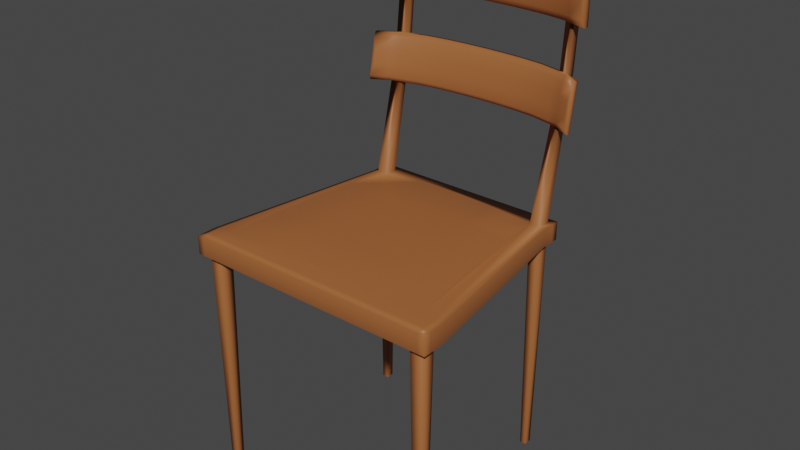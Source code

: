 # Source: Stuhl.blend  (saved by Blender 2.90.8; exported with 4.5.12 LTS)
import bpy
from mathutils import Matrix  # noqa: F401  (used for matrix-valued properties, if any)

bpy.ops.wm.read_factory_settings(use_empty=True)
scene = bpy.context.scene
scene.name = 'Scene'

# ---- materials (node trees are filled in below, after node groups)
mat_material_001 = bpy.data.materials.new('Material.001')
mat_material_001.use_transparent_shadow = False

# ---- material node trees
mat_material_001.use_nodes = True; mat_material_001.node_tree.nodes.clear()
_N = mat_material_001.node_tree.nodes; _L = mat_material_001.node_tree.links
n0 = _N.new('ShaderNodeBsdfPrincipled'); n0.name = 'Principled BSDF'; n0.location = (10, 300)
n0.distribution = 'GGX'
n0.subsurface_method = 'BURLEY'
n0.inputs[0].default_value = (0.355, 0.1194, 0.03627, 1.0)
n0.inputs[3].default_value = 1.45
n0.inputs[27].default_value = (0.0, 0.0, 0.0, 1.0)
n0.inputs[28].default_value = 1.0
n1 = _N.new('ShaderNodeOutputMaterial'); n1.name = 'Material Output'; n1.location = (300, 300)
_L.new(n0.outputs[0], n1.inputs[0])
n1.is_active_output = True

# ---- world
world_world = bpy.data.worlds.new('World'); scene.world = world_world
world_world.use_nodes = True; world_world.node_tree.nodes.clear()
_N = world_world.node_tree.nodes; _L = world_world.node_tree.links
n0 = _N.new('ShaderNodeOutputWorld'); n0.name = 'World Output'; n0.location = (300, 300)
n1 = _N.new('ShaderNodeBackground'); n1.name = 'Background'; n1.location = (10, 300)
n1.inputs[0].default_value = (0.05088, 0.05088, 0.05088, 1.0)
_L.new(n1.outputs[0], n0.inputs[0])
n0.is_active_output = True
world_world.color = (0.05088, 0.05088, 0.05088)
world_world.use_sun_shadow = False
world_world.sun_shadow_jitter_overblur = 0.0

# ---- meshes
me_cube_001 = bpy.data.meshes.new('Cube.001')
me_cube_001.from_pydata([(-1.0, -1.0, 0.97), (-1.0, -1.0, 1.0), (-0.7861, 0.765, 0.97), (-0.7861, 0.765, 1.0), (1.0, -1.0, 0.97), (1.0, -1.0, 1.0), (0.7861, 0.765, 0.97), (0.7861, 0.765, 1.0), (-0.7861, 0.7084, 0.97), (-1.0, -0.9434, 0.97), (-1.0, -0.9434, 1.0), (-0.7861, 0.7084, 1.0), (1.0, -0.9434, 0.97), (0.7861, 0.7084, 0.97), (0.7861, 0.7084, 1.0), (1.0, -0.9434, 1.0), (0.7429, 0.765, 0.97), (-0.7429, 0.765, 0.97), (-0.7429, 0.765, 1.0), (0.7429, 0.765, 1.0), (-0.9451, -1.0, 0.97), (0.9451, -1.0, 0.97), (0.9451, -1.0, 1.0), (-0.9451, -1.0, 1.0), (-0.7429, 0.7084, 1.0), (0.7429, 0.7084, 1.0), (-0.9451, -0.9434, 1.003), (0.9451, -0.9434, 1.003), (0.7429, 0.7084, 0.97), (-0.7429, 0.7084, 0.97), (0.9451, -0.9434, 0.97), (-0.9451, -0.9434, 0.97), (0.6614, 0.765, 0.97), (-0.6614, 0.765, 0.97), (-0.6614, 0.765, 1.0), (0.6614, 0.765, 1.0), (-0.8414, -1.0, 0.97), (0.8414, -1.0, 0.97), (0.8414, -1.0, 1.0), (-0.8414, -1.0, 1.0), (-0.6614, 0.7084, 1.0), (0.6614, 0.7084, 1.0), (-0.8414, -0.9434, 1.003), (0.8414, -0.9434, 1.003), (0.6614, 0.7084, 0.97), (-0.6614, 0.7084, 0.97), (0.8414, -0.9434, 0.97), (-0.8414, -0.9434, 0.97), (-0.7861, 0.6042, 0.97), (-1.0, -0.8392, 0.97), (-1.0, -0.8392, 1.0), (-0.7861, 0.6042, 1.0), (1.0, -0.8392, 0.97), (0.7861, 0.6042, 0.97), (0.7861, 0.6042, 1.0), (1.0, -0.8392, 1.0), (-0.7429, 0.6042, 0.97), (-0.9451, -0.8392, 0.97), (0.7429, 0.6042, 0.97), (0.9451, -0.8392, 0.97), (0.7429, 0.6042, 1.002), (0.9451, -0.8392, 1.003), (-0.7429, 0.6042, 1.002), (-0.9451, -0.8392, 1.003), (0.6614, 0.6042, 1.002), (0.8414, -0.8392, 1.003), (-0.6614, 0.6042, 1.002), (-0.8414, -0.8392, 1.003), (-0.6614, 0.7084, 0.97), (-0.7429, 0.7084, 0.97), (-0.8414, -0.9434, 0.97), (-0.9451, -0.9434, 0.97), (-0.9451, -0.8392, 0.97), (0.9451, -0.8392, 0.97), (0.9451, -0.9434, 0.97), (0.7429, 0.7084, 0.97), (0.6614, 0.7084, 0.97), (0.8414, -0.9434, 0.97), (-0.8414, -0.8392, 0.97), (0.8414, -0.8392, 0.97), (-0.7429, 0.6042, 0.97), (0.7429, 0.6042, 0.97), (-0.6614, 0.6042, 0.97), (0.6614, 0.6042, 0.97), (-0.6779, 0.6873, 0.6), (-0.7265, 0.6873, 0.6), (-0.8623, -0.9224, 0.6), (-0.9242, -0.9224, 0.6), (-0.9242, -0.8602, 0.6), (0.9242, -0.8602, 0.6), (0.9242, -0.9224, 0.6), (0.7265, 0.6873, 0.6), (0.6779, 0.6873, 0.6), (0.8623, -0.9224, 0.6), (-0.8623, -0.8602, 0.6), (0.8623, -0.8602, 0.6), (-0.7265, 0.6252, 0.6), (0.7265, 0.6252, 0.6), (-0.6779, 0.6252, 0.6), (0.6779, 0.6252, 0.6), (0.6614, 0.9371, 1.298), (0.7429, 0.9367, 1.298), (-0.7429, 0.9367, 1.298), (-0.6614, 0.9371, 1.298), (0.7429, 0.8683, 1.298), (-0.7429, 0.8683, 1.298), (0.6614, 0.8967, 1.298), (-0.6614, 0.8967, 1.298), (0.674, 0.9407, 1.411), (0.7429, 0.9367, 1.411), (-0.7429, 0.9367, 1.411), (-0.6489, 0.9407, 1.411), (0.7429, 0.8683, 1.411), (-0.7429, 0.8683, 1.411), (0.6614, 0.8967, 1.411), (-0.6614, 0.8967, 1.411), (0.8769, 0.8193, 1.298), (0.8769, 0.8193, 1.411), (-0.8769, 0.8193, 1.411), (-0.8769, 0.8193, 1.298), (0.4961, 0.9251, 1.411), (0.3307, 0.9388, 1.411), (0.1654, 0.9458, 1.411), (-1.49e-08, 0.948, 1.411), (-0.1654, 0.9458, 1.411), (-0.3307, 0.9388, 1.411), (-0.4961, 0.9251, 1.411), (0.4961, 0.9251, 1.298), (0.3307, 0.9388, 1.298), (0.1654, 0.9458, 1.298), (-1.49e-08, 0.948, 1.298), (-0.1654, 0.9458, 1.298), (-0.3307, 0.9388, 1.298), (-0.4961, 0.9251, 1.298), (0.6614, 0.8177, 1.333), (0.6614, 0.8532, 1.298), (0.6614, 0.8281, 1.309), (0.7429, 0.8249, 1.298), (0.7429, 0.7893, 1.333), (0.7429, 0.7997, 1.309), (-0.7429, 0.7893, 1.333), (-0.7429, 0.8249, 1.298), (-0.7429, 0.7997, 1.309), (-0.6614, 0.8532, 1.298), (-0.6614, 0.8177, 1.333), (-0.6614, 0.8281, 1.309), (0.6614, 0.8532, 1.411), (0.6614, 0.8177, 1.377), (0.6614, 0.8281, 1.401), (0.7429, 0.7893, 1.377), (0.7429, 0.8249, 1.411), (0.7429, 0.7997, 1.401), (-0.7429, 0.8249, 1.411), (-0.7429, 0.7893, 1.377), (-0.7429, 0.7997, 1.401), (-0.6614, 0.8177, 1.377), (-0.6614, 0.8532, 1.411), (-0.6614, 0.8281, 1.401), (0.8443, 0.7522, 1.333), (0.8769, 0.7759, 1.298), (0.8673, 0.7542, 1.309), (0.8443, 0.7522, 1.377), (0.8769, 0.7759, 1.411), (0.8673, 0.7542, 1.401), (-0.8443, 0.7522, 1.377), (-0.8769, 0.7759, 1.411), (-0.8673, 0.7542, 1.401), (-0.8443, 0.7522, 1.333), (-0.8769, 0.7759, 1.298), (-0.8673, 0.7542, 1.309), (0.4961, 0.8815, 1.411), (0.4961, 0.8461, 1.377), (0.4961, 0.8565, 1.401), (0.3307, 0.895, 1.411), (0.3307, 0.8597, 1.377), (0.3307, 0.8701, 1.401), (0.1654, 0.902, 1.411), (0.1654, 0.8668, 1.377), (0.1654, 0.8771, 1.401), (-1.49e-08, 0.9042, 1.411), (-1.49e-08, 0.869, 1.377), (-1.49e-08, 0.8793, 1.401), (-0.1654, 0.902, 1.411), (-0.1654, 0.8668, 1.377), (-0.1654, 0.8771, 1.401), (-0.3307, 0.895, 1.411), (-0.3307, 0.8597, 1.377), (-0.3307, 0.8701, 1.401), (-0.4961, 0.8461, 1.377), (-0.4961, 0.8815, 1.411), (-0.4961, 0.8565, 1.401), (0.4961, 0.8461, 1.333), (0.4961, 0.8815, 1.298), (0.4961, 0.8565, 1.309), (0.3307, 0.8597, 1.333), (0.3307, 0.895, 1.298), (0.3307, 0.8701, 1.309), (0.1654, 0.8668, 1.333), (0.1654, 0.902, 1.298), (0.1654, 0.8771, 1.309), (-1.49e-08, 0.869, 1.333), (-1.49e-08, 0.9042, 1.298), (-1.49e-08, 0.8793, 1.309), (-0.1654, 0.8668, 1.333), (-0.1654, 0.902, 1.298), (-0.1654, 0.8771, 1.309), (-0.3307, 0.8597, 1.333), (-0.3307, 0.895, 1.298), (-0.3307, 0.8701, 1.309), (-0.4961, 0.8815, 1.298), (-0.4961, 0.8461, 1.333), (-0.4961, 0.8565, 1.309), (-0.7429, 0.8404, 1.149), (-0.6614, 0.8399, 1.149), (-0.6614, 0.7917, 1.149), (-0.7429, 0.7667, 1.149), (-0.7429, 0.9064, 1.224), (-0.7429, 0.8327, 1.224), (-0.6614, 0.9064, 1.224), (-0.6614, 0.8648, 1.224), (0.6614, 0.8399, 1.149), (0.7429, 0.8404, 1.149), (0.6614, 0.7917, 1.149), (0.7429, 0.7667, 1.149), (0.6614, 0.9064, 1.224), (0.6614, 0.8648, 1.224), (0.7429, 0.9064, 1.224), (0.7429, 0.8327, 1.224), (-0.8693, 0.6918, 1.149), (-0.8693, 0.7578, 1.224), (0.8693, 0.7578, 1.224), (0.8693, 0.6918, 1.149), (-0.4961, 0.9062, 1.224), (-0.3307, 0.926, 1.224), (-0.1654, 0.9362, 1.224), (1.49e-08, 0.9394, 1.224), (0.1654, 0.9362, 1.224), (0.3307, 0.926, 1.224), (0.4961, 0.9062, 1.224), (-0.4961, 0.8331, 1.149), (-0.3307, 0.8528, 1.149), (-0.1654, 0.8631, 1.149), (1.49e-08, 0.8663, 1.149), (0.1654, 0.8631, 1.149), (0.3307, 0.8528, 1.149), (0.4961, 0.8331, 1.149), (-0.6614, 0.7792, 1.199), (-0.6614, 0.8396, 1.224), (-0.6614, 0.8069, 1.217), (-0.6614, 0.7664, 1.149), (-0.6614, 0.7547, 1.174), (-0.6614, 0.748, 1.156), (-0.7429, 0.7284, 1.175), (-0.7429, 0.7418, 1.149), (-0.7429, 0.7228, 1.157), (-0.7429, 0.8079, 1.224), (-0.7429, 0.7484, 1.198), (-0.7429, 0.7754, 1.216), (0.7429, 0.7484, 1.198), (0.7429, 0.8079, 1.224), (0.7429, 0.7754, 1.216), (0.7429, 0.7418, 1.149), (0.7429, 0.7284, 1.175), (0.7429, 0.7228, 1.157), (0.6614, 0.7547, 1.174), (0.6614, 0.7664, 1.149), (0.6614, 0.748, 1.156), (0.6614, 0.8396, 1.224), (0.6614, 0.7792, 1.199), (0.6614, 0.8069, 1.217), (-0.8382, 0.672, 1.175), (-0.8693, 0.6673, 1.149), (-0.8602, 0.6534, 1.157), (-0.8382, 0.6919, 1.198), (-0.8693, 0.7333, 1.224), (-0.8602, 0.706, 1.216), (0.8382, 0.6919, 1.198), (0.8693, 0.7333, 1.224), (0.8602, 0.706, 1.216), (0.8382, 0.672, 1.175), (0.8693, 0.6673, 1.149), (0.8602, 0.6534, 1.157), (0.4961, 0.796, 1.174), (0.4961, 0.8074, 1.149), (0.4961, 0.7893, 1.156), (0.3307, 0.8157, 1.174), (0.3307, 0.8269, 1.149), (0.3307, 0.809, 1.156), (0.1654, 0.8259, 1.174), (0.1654, 0.837, 1.149), (0.1654, 0.8192, 1.156), (-5.082e-09, 0.8291, 1.174), (2.215e-09, 0.8402, 1.149), (-7.014e-09, 0.8223, 1.156), (-0.1654, 0.8259, 1.174), (-0.1654, 0.837, 1.149), (-0.1654, 0.8192, 1.156), (-0.3307, 0.8157, 1.174), (-0.3307, 0.8269, 1.149), (-0.3307, 0.809, 1.156), (-0.4961, 0.8074, 1.149), (-0.4961, 0.796, 1.174), (-0.4961, 0.7893, 1.156), (-0.4961, 0.8206, 1.199), (-0.4961, 0.8806, 1.224), (-0.4961, 0.8482, 1.217), (-0.3307, 0.8405, 1.199), (-0.3307, 0.9001, 1.224), (-0.3307, 0.868, 1.217), (-0.1654, 0.8507, 1.199), (-0.1654, 0.9102, 1.224), (-0.1654, 0.8782, 1.217), (5.067e-09, 0.854, 1.199), (1.49e-08, 0.9133, 1.224), (1.202e-08, 0.8814, 1.217), (0.1654, 0.8507, 1.199), (0.1654, 0.9102, 1.224), (0.1654, 0.8782, 1.217), (0.3307, 0.8405, 1.199), (0.3307, 0.9001, 1.224), (0.3307, 0.868, 1.217), (0.4961, 0.8806, 1.224), (0.4961, 0.8206, 1.199), (0.4961, 0.8482, 1.217), (-0.6614, 0.6042, 0.9878), (-0.8414, -0.8392, 0.9878), (0.6614, 0.6042, 0.9878), (0.8414, -0.8392, 0.9878), (0.7514, -0.1175, 1.009), (-0.7514, -0.1175, 1.009), (0.0, 0.6042, 1.008), (0.0, -0.8392, 1.01), (0.0, -0.1175, 1.013), (0.7964, -0.4784, 1.007), (-0.7964, -0.4784, 1.007), (0.3307, 0.6042, 1.007), (0.4207, -0.8392, 1.008), (0.7064, 0.2434, 1.008), (-0.7064, 0.2434, 1.008), (-0.3307, 0.6042, 1.007), (-0.4207, -0.8392, 1.008), (0.0, -0.4784, 1.012), (0.0, 0.2434, 1.012), (0.3757, -0.1175, 1.012), (-0.3757, -0.1175, 1.012), (-0.3532, 0.2434, 1.011), (0.3532, 0.2434, 1.011), (0.3982, -0.4784, 1.011), (-0.3982, -0.4784, 1.011)], [], [(8, 11, 3, 2), (16, 19, 7, 6), (12, 15, 5, 4), (20, 23, 1, 0), (30, 12, 4, 21), (26, 10, 1, 23), (18, 3, 11, 24), (63, 50, 10, 26), (16, 6, 13, 28), (59, 52, 12, 30), (6, 7, 14, 13), (52, 55, 15, 12), (0, 1, 10, 9), (48, 51, 11, 8), (49, 57, 31, 9), (31, 57, 72, 71), (2, 17, 29, 8), (32, 16, 28, 44), (55, 61, 27, 15), (67, 63, 26, 42), (7, 19, 25, 14), (34, 18, 24, 40), (15, 27, 22, 5), (42, 26, 23, 39), (9, 31, 20, 0), (46, 30, 21, 37), (4, 5, 22, 21), (36, 39, 23, 20), (2, 3, 18, 17), (32, 35, 19, 16), (17, 18, 34, 33), (33, 34, 35, 32), (21, 22, 38, 37), (37, 38, 39, 36), (31, 47, 36, 20), (47, 46, 37, 36), (27, 43, 38, 22), (43, 42, 39, 38), (19, 35, 41, 25), (35, 34, 40, 41), (61, 65, 43, 27), (65, 336, 331, 340, 67, 42, 43), (17, 33, 45, 29), (33, 32, 44, 45), (30, 46, 77, 74), (57, 56, 80, 72), (47, 31, 71, 70), (45, 44, 76, 68), (56, 29, 69, 80), (58, 59, 73, 81), (41, 40, 66, 339, 330, 335, 64), (348, 334, 67, 340), (218, 216, 102, 103), (60, 64, 337, 328, 333, 65, 61), (226, 224, 100, 101), (66, 62, 63, 67, 334, 329, 338), (14, 25, 60, 54), (54, 60, 61, 55), (59, 30, 74, 73), (44, 28, 75, 76), (8, 29, 56, 48), (48, 56, 57, 49), (9, 10, 50, 49), (49, 50, 51, 48), (13, 14, 54, 53), (53, 54, 55, 52), (28, 13, 53, 58), (58, 53, 52, 59), (24, 11, 51, 62), (62, 51, 50, 63), (83, 76, 92, 99), (70, 71, 87, 86), (78, 79, 77, 70), (68, 76, 83, 82), (78, 82, 324, 325), (79, 73, 89, 95), (80, 82, 78, 72), (78, 70, 86, 94), (83, 81, 73, 79), (28, 58, 81, 75), (29, 45, 68, 69), (46, 47, 70, 77), (95, 89, 90, 93), (88, 94, 86, 87), (85, 84, 98, 96), (92, 91, 97, 99), (77, 79, 95, 93), (71, 72, 88, 87), (80, 69, 85, 96), (73, 74, 90, 89), (76, 75, 91, 92), (75, 81, 97, 91), (82, 80, 96, 98), (74, 77, 93, 90), (72, 78, 94, 88), (68, 82, 98, 84), (81, 83, 99, 97), (69, 68, 84, 85), (100, 106, 114, 108), (152, 113, 118, 165), (219, 218, 103, 107), (224, 225, 106, 100), (216, 217, 105, 102), (227, 226, 101, 104), (217, 219, 107, 105), (225, 227, 104, 106), (109, 108, 114, 112), (111, 110, 113, 115), (104, 101, 109, 112), (101, 100, 108, 109), (133, 209, 143, 107), (107, 103, 111, 115), (102, 105, 113, 110), (103, 102, 110, 111), (147, 171, 191, 134), (140, 153, 164, 167), (126, 133, 107, 115), (106, 135, 192, 127), (113, 105, 119, 118), (114, 120, 170, 146), (126, 115, 156, 189), (105, 141, 168, 119), (116, 117, 162, 159), (112, 114, 146, 150), (118, 119, 168, 165), (171, 174, 194, 191), (140, 144, 155, 153), (137, 104, 116, 159), (105, 107, 143, 141), (188, 155, 144, 210), (115, 113, 152, 156), (104, 112, 117, 116), (134, 138, 149, 147), (128, 195, 198, 129), (129, 198, 201, 130), (130, 201, 204, 131), (131, 204, 207, 132), (132, 207, 209, 133), (112, 150, 162, 117), (174, 177, 197, 194), (177, 180, 200, 197), (180, 183, 203, 200), (183, 186, 206, 203), (186, 188, 210, 206), (127, 192, 195, 128), (114, 106, 127, 120), (120, 127, 128, 121), (121, 128, 129, 122), (122, 129, 130, 123), (123, 130, 131, 124), (124, 131, 132, 125), (125, 132, 133, 126), (149, 138, 158, 161), (120, 121, 173, 170), (121, 122, 176, 173), (122, 123, 179, 176), (123, 124, 182, 179), (124, 125, 185, 182), (125, 126, 189, 185), (135, 137, 139, 136), (136, 139, 138, 134), (141, 143, 145, 142), (142, 145, 144, 140), (147, 149, 151, 148), (148, 151, 150, 146), (153, 155, 157, 154), (154, 157, 156, 152), (189, 156, 157, 190), (190, 157, 155, 188), (210, 144, 145, 211), (211, 145, 143, 209), (159, 162, 163, 160), (160, 163, 161, 158), (165, 168, 169, 166), (166, 169, 167, 164), (164, 153, 154, 166), (166, 154, 152, 165), (140, 167, 169, 142), (142, 169, 168, 141), (137, 159, 160, 139), (139, 160, 158, 138), (162, 150, 151, 163), (163, 151, 149, 161), (146, 170, 172, 148), (148, 172, 171, 147), (170, 173, 175, 172), (172, 175, 174, 171), (173, 176, 178, 175), (175, 178, 177, 174), (176, 179, 181, 178), (178, 181, 180, 177), (179, 182, 184, 181), (181, 184, 183, 180), (182, 185, 187, 184), (184, 187, 186, 183), (185, 189, 190, 187), (187, 190, 188, 186), (134, 191, 193, 136), (136, 193, 192, 135), (191, 194, 196, 193), (193, 196, 195, 192), (194, 197, 199, 196), (196, 199, 198, 195), (197, 200, 202, 199), (199, 202, 201, 198), (200, 203, 205, 202), (202, 205, 204, 201), (203, 206, 208, 205), (205, 208, 207, 204), (206, 210, 211, 208), (208, 211, 209, 207), (106, 104, 137, 135), (62, 66, 214, 215), (24, 62, 215, 212), (66, 40, 213, 214), (40, 24, 212, 213), (217, 215, 228, 229), (212, 215, 217, 216), (214, 213, 218, 219), (213, 212, 216, 218), (64, 60, 223, 222), (60, 25, 221, 223), (41, 64, 222, 220), (25, 41, 220, 221), (261, 223, 231, 280), (223, 221, 226, 227), (220, 222, 225, 224), (221, 220, 224, 226), (219, 217, 255, 247), (227, 225, 267, 259), (252, 256, 273, 270), (232, 219, 247, 304), (255, 217, 229, 274), (227, 259, 277, 230), (300, 249, 214, 239), (238, 225, 222, 245), (265, 283, 245, 222), (215, 214, 249, 253), (231, 230, 277, 280), (283, 286, 244, 245), (322, 282, 264, 268), (264, 262, 258, 268), (215, 253, 271, 228), (258, 262, 279, 276), (223, 227, 230, 231), (222, 223, 261, 265), (229, 228, 271, 274), (238, 237, 319, 321), (237, 236, 316, 319), (236, 235, 313, 316), (235, 234, 310, 313), (234, 233, 307, 310), (252, 250, 246, 256), (233, 232, 304, 307), (298, 300, 239, 240), (295, 298, 240, 241), (292, 295, 241, 242), (289, 292, 242, 243), (286, 289, 243, 244), (219, 232, 239, 214), (232, 233, 240, 239), (233, 234, 241, 240), (234, 235, 242, 241), (235, 236, 243, 242), (236, 237, 244, 243), (237, 238, 245, 244), (225, 238, 321, 267), (318, 285, 282, 322), (315, 288, 285, 318), (312, 291, 288, 315), (309, 294, 291, 312), (306, 297, 294, 309), (303, 301, 297, 306), (250, 252, 254, 251), (251, 254, 253, 249), (247, 255, 257, 248), (248, 257, 256, 246), (262, 264, 266, 263), (263, 266, 265, 261), (259, 267, 269, 260), (260, 269, 268, 258), (301, 250, 251, 302), (302, 251, 249, 300), (322, 268, 269, 323), (323, 269, 267, 321), (270, 273, 275, 272), (272, 275, 274, 271), (276, 279, 281, 278), (278, 281, 280, 277), (252, 270, 272, 254), (254, 272, 271, 253), (279, 262, 263, 281), (281, 263, 261, 280), (277, 259, 260, 278), (278, 260, 258, 276), (255, 274, 275, 257), (257, 275, 273, 256), (264, 282, 284, 266), (266, 284, 283, 265), (282, 285, 287, 284), (284, 287, 286, 283), (285, 288, 290, 287), (287, 290, 289, 286), (288, 291, 293, 290), (290, 293, 292, 289), (291, 294, 296, 293), (293, 296, 295, 292), (294, 297, 299, 296), (296, 299, 298, 295), (297, 301, 302, 299), (299, 302, 300, 298), (246, 303, 305, 248), (248, 305, 304, 247), (303, 306, 308, 305), (305, 308, 307, 304), (306, 309, 311, 308), (308, 311, 310, 307), (309, 312, 314, 311), (311, 314, 313, 310), (312, 315, 317, 314), (314, 317, 316, 313), (315, 318, 320, 317), (317, 320, 319, 316), (318, 322, 323, 320), (320, 323, 321, 319), (246, 250, 301, 303), (324, 326, 327, 325), (82, 83, 326, 324), (79, 78, 325, 327), (83, 79, 327, 326), (347, 341, 331, 336), (346, 342, 332, 343), (345, 338, 329, 344), (342, 345, 344, 332), (330, 339, 345, 342), (339, 66, 338, 345), (337, 346, 343, 328), (64, 335, 346, 337), (335, 330, 342, 346), (333, 347, 336, 65), (328, 343, 347, 333), (343, 332, 341, 347), (341, 348, 340, 331), (332, 344, 348, 341), (344, 329, 334, 348)])
me_cube_001.polygons.foreach_set('use_smooth', [True] * 345)
_uv = me_cube_001.uv_layers.new(name='UVMap')
_uv.uv.foreach_set('vector', [0.3755, 0.02376, 0.3755, 0.02686, 0.3721, 0.02686, 0.3721, 0.02376, 0.3703, 0.205, 0.3721, 0.205, 0.3721, 0.21, 0.3703, 0.21, 0.4726, 0.2131, 0.4726, 0.21, 0.476, 0.21, 0.476, 0.2131, 0.4778, 0.03194, 0.476, 0.03194, 0.476, 0.02686, 0.4778, 0.02686, 0.4726, 0.2182, 0.4726, 0.2131, 0.476, 0.2131, 0.476, 0.2182, 0.4726, 0.03194, 0.4726, 0.02686, 0.476, 0.02686, 0.476, 0.03194, 0.3721, 0.03194, 0.3721, 0.02686, 0.3755, 0.02686, 0.3755, 0.03194, 0.467, 0.03194, 0.467, 0.02686, 0.4726, 0.02686, 0.4726, 0.03194, 0.3703, 0.205, 0.3703, 0.21, 0.3669, 0.21, 0.3669, 0.205, 0.4812, 0.2148, 0.4812, 0.2148, 0.4812, 0.205, 0.4812, 0.205, 0.3721, 0.2131, 0.3721, 0.21, 0.3755, 0.21, 0.3755, 0.2131, 0.467, 0.2131, 0.467, 0.21, 0.4726, 0.21, 0.4726, 0.2131, 0.476, 0.02376, 0.476, 0.02686, 0.4726, 0.02686, 0.4726, 0.02376, 0.3801, 0.02376, 0.3801, 0.02686, 0.3755, 0.02686, 0.3755, 0.02376, 0.467, 0.02376, 0.467, 0.01868, 0.4726, 0.01868, 0.4726, 0.02376, 0.4812, 0.03194, 0.4812, 0.02213, 0.4812, 0.02213, 0.4812, 0.03194, 0.3703, 0.02686, 0.3703, 0.03194, 0.3669, 0.03194, 0.3669, 0.02686, 0.4812, 0.3822, 0.4812, 0.3735, 0.4812, 0.3735, 0.4812, 0.3822, 0.467, 0.21, 0.467, 0.205, 0.4726, 0.205, 0.4726, 0.21, 0.467, 0.04075, 0.467, 0.03194, 0.4726, 0.03194, 0.4726, 0.04075, 0.3721, 0.21, 0.3721, 0.205, 0.3755, 0.205, 0.3755, 0.21, 0.4812, -0.1454, 0.4812, -0.1366, 0.4812, -0.1366, 0.4812, -0.1454, 0.4726, 0.21, 0.4726, 0.205, 0.476, 0.205, 0.476, 0.21, 0.4726, 0.04075, 0.4726, 0.03194, 0.476, 0.03194, 0.476, 0.04075, 0.4726, 0.02376, 0.4726, 0.01868, 0.476, 0.01868, 0.476, 0.02376, 0.4812, 0.1962, 0.4812, 0.205, 0.4778, 0.205, 0.4778, 0.1962, 0.4778, 0.21, 0.476, 0.21, 0.476, 0.205, 0.4778, 0.205, 0.4778, 0.04075, 0.476, 0.04075, 0.476, 0.03194, 0.4778, 0.03194, 0.3703, 0.02686, 0.3721, 0.02686, 0.3721, 0.03194, 0.3703, 0.03194, 0.4812, 0.3822, 0.4812, 0.3822, 0.4812, 0.3735, 0.4812, 0.3735, 0.4812, -0.1366, 0.4812, -0.1366, 0.4812, -0.1454, 0.4812, -0.1454, 0.4812, -0.1454, 0.4812, -0.1454, 0.4812, -0.3009, 0.4812, -0.3009, 0.4778, 0.205, 0.476, 0.205, 0.476, 0.1962, 0.4778, 0.1962, 0.4778, 0.1962, 0.476, 0.1962, 0.476, 0.04075, 0.4778, 0.04075, 0.4812, 0.03194, 0.4812, 0.04075, 0.4778, 0.04075, 0.4778, 0.03194, 0.4812, 0.04075, 0.4812, 0.1962, 0.4778, 0.1962, 0.4778, 0.04075, 0.4726, 0.205, 0.4726, 0.1962, 0.476, 0.1962, 0.476, 0.205, 0.4726, 0.1962, 0.4726, 0.04075, 0.476, 0.04075, 0.476, 0.1962, 0.4812, 0.3735, 0.4812, 0.3822, 0.4812, 0.3822, 0.4812, 0.3735, 0.4812, -0.3009, 0.4812, -0.1454, 0.4812, -0.1454, 0.4812, -0.3009, 0.467, 0.205, 0.467, 0.1962, 0.4726, 0.1962, 0.4726, 0.205, 0.467, 0.1962, 0.4488, 0.3899, 0.4488, 0.2949, 0.4488, 0.2, 0.467, 0.04075, 0.4726, 0.04075, 0.4726, 0.1962, 0.4812, -0.1366, 0.4812, -0.1454, 0.4812, -0.1454, 0.4812, -0.1366, 0.4812, -0.1454, 0.4812, -0.3009, 0.4812, -0.3009, 0.4812, -0.1454, 0.4812, 0.205, 0.4812, 0.1962, 0.4812, 0.1962, 0.4812, 0.205, 0.4812, 0.02213, 0.4812, -0.1286, 0.4812, -0.1286, 0.4812, 0.02213, 0.4812, 0.04075, 0.4812, 0.03194, 0.4812, 0.03194, 0.4812, 0.04075, 0.4812, -0.1454, 0.4812, -0.3009, 0.4812, -0.3009, 0.4812, -0.1454, 0.4812, -0.1286, 0.4812, -0.1366, 0.4812, -0.1366, 0.4812, -0.1286, 0.4812, 0.3655, 0.4812, 0.2148, 0.4812, 0.2148, 0.4812, 0.3655, 0.4812, 0.3822, 0.4812, -0.1454, 0.05229, 0.105, 0.05229, 0.2, 0.05229, 0.2949, 0.05229, 0.3899, 0.05229, 0.4849, 0.3497, 0.2, 0.3497, 0.105, 0.4488, 0.105, 0.4488, 0.2, 0.6058, 0.9649, 0.6034, 0.9473, 0.6203, 0.9454, 0.6234, 0.9628, 0.3801, 0.205, 0.05229, 0.4849, 0.1514, 0.4849, 0.2505, 0.4849, 0.3497, 0.4849, 0.467, 0.1962, 0.467, 0.205, 0.06518, 0.6362, 0.06536, 0.6549, 0.04725, 0.6549, 0.0472, 0.6367, 0.05229, 0.105, 0.3801, 0.03194, 0.467, 0.03194, 0.467, 0.04075, 0.3497, 0.105, 0.2505, 0.105, 0.1514, 0.105, 0.3755, 0.21, 0.3755, 0.205, 0.3801, 0.205, 0.3801, 0.21, 0.3801, 0.21, 0.3801, 0.205, 0.467, 0.205, 0.467, 0.21, 0.4812, 0.2148, 0.4812, 0.205, 0.4812, 0.205, 0.4812, 0.2148, 0.4812, 0.3822, 0.4812, 0.3735, 0.4812, 0.3735, 0.4812, 0.3822, 0.3755, 0.02376, 0.3755, 0.01868, 0.3801, 0.01868, 0.3801, 0.02376, 0.3801, 0.02376, 0.3801, 0.01868, 0.467, 0.01868, 0.467, 0.02376, 0.4726, 0.02376, 0.4726, 0.02686, 0.467, 0.02686, 0.467, 0.02376, 0.467, 0.02376, 0.467, 0.02686, 0.3801, 0.02686, 0.3801, 0.02376, 0.3755, 0.2131, 0.3755, 0.21, 0.3801, 0.21, 0.3801, 0.2131, 0.3801, 0.2131, 0.3801, 0.21, 0.467, 0.21, 0.467, 0.2131, 0.4812, 0.3735, 0.4812, 0.3735, 0.4812, 0.3655, 0.4812, 0.3655, 0.4812, 0.3655, 0.4812, 0.3655, 0.4812, 0.2148, 0.4812, 0.2148, 0.3755, 0.03194, 0.3755, 0.02686, 0.3801, 0.02686, 0.3801, 0.03194, 0.3801, 0.03194, 0.3801, 0.02686, 0.467, 0.02686, 0.467, 0.03194, 0.3995, 0.6875, 0.394, 0.6605, 0.491, 0.6463, 0.4943, 0.6624, 0.2803, 0.6721, 0.2772, 0.6449, 0.3751, 0.6394, 0.3769, 0.6556, 0.9307, 0.2344, 0.9307, 0.0402, 0.9456, 0.0402, 0.9456, 0.2344, 0.9428, 0.4227, 0.9428, 0.6169, 0.9307, 0.6169, 0.9307, 0.4227, 0.9307, 0.2344, 0.9307, 0.4227, 0.9279, 0.4227, 0.9279, 0.2344, 0.2676, 0.5902, 0.2737, 0.6169, 0.177, 0.6334, 0.1734, 0.6175, 0.9441, 0.4227, 0.9307, 0.4227, 0.9307, 0.2344, 0.9441, 0.2344, 0.2865, 0.6989, 0.2803, 0.6721, 0.3769, 0.6556, 0.3806, 0.6716, 0.9307, 0.6169, 0.944, 0.6169, 0.944, 0.8052, 0.9307, 0.8052, 0.4812, 0.3735, 0.4812, 0.3655, 0.4812, 0.3655, 0.4812, 0.3735, 0.4812, -0.1366, 0.4812, -0.1454, 0.4812, -0.1454, 0.4812, -0.1366, 0.4812, 0.1962, 0.4812, 0.04075, 0.4812, 0.04075, 0.4812, 0.1962, 0.1625, 0.6661, 0.1625, 0.6497, 0.1789, 0.6497, 0.1789, 0.6661, 0.3751, 0.623, 0.3914, 0.623, 0.3914, 0.6394, 0.3751, 0.6394, 0.01304, 0.7219, 0.0002067, 0.7219, 0.0002067, 0.7055, 0.01304, 0.7055, 0.5025, 0.6336, 0.4897, 0.6336, 0.4897, 0.6172, 0.5025, 0.6172, 0.2768, 0.6716, 0.2737, 0.6989, 0.177, 0.6824, 0.1789, 0.6661, 0.2772, 0.6449, 0.2772, 0.6174, 0.3751, 0.623, 0.3751, 0.6394, 0.1109, 0.6999, 0.1109, 0.7274, 0.01304, 0.7219, 0.01304, 0.7055, 0.2737, 0.6169, 0.2768, 0.6442, 0.1789, 0.6497, 0.177, 0.6334, 0.394, 0.6605, 0.3918, 0.6391, 0.4897, 0.6336, 0.491, 0.6463, 0.3918, 0.6391, 0.3918, 0.6116, 0.4897, 0.6172, 0.4897, 0.6336, 0.1087, 0.6785, 0.1109, 0.6999, 0.01304, 0.7055, 0.01175, 0.6927, 0.2768, 0.6442, 0.2768, 0.6716, 0.1789, 0.6661, 0.1789, 0.6497, 0.2772, 0.6174, 0.2803, 0.5902, 0.3769, 0.6067, 0.3751, 0.623, 0.1087, 0.7489, 0.1032, 0.7758, 0.008457, 0.7507, 0.01175, 0.7347, 0.3918, 0.6116, 0.394, 0.5902, 0.491, 0.6044, 0.4897, 0.6172, 0.1109, 0.7274, 0.1087, 0.7489, 0.01175, 0.7347, 0.01304, 0.7219, 0.04725, 0.6549, 0.04968, 0.6647, 0.01924, 0.6666, 0.01864, 0.6536, 0.6759, 0.5426, 0.6652, 0.546, 0.6658, 0.5092, 0.6763, 0.5055, 0.6018, 0.9737, 0.6058, 0.9649, 0.6234, 0.9628, 0.6217, 0.9723, 0.06536, 0.6549, 0.0708, 0.6634, 0.04968, 0.6647, 0.04725, 0.6549, 0.6034, 0.9473, 0.5921, 0.9339, 0.6137, 0.9302, 0.6203, 0.9454, 0.07496, 0.6206, 0.06518, 0.6362, 0.0472, 0.6367, 0.05199, 0.62, 0.5921, 0.9339, 0.5918, 0.9106, 0.6131, 0.9072, 0.6137, 0.9302, 0.07168, 0.5965, 0.07496, 0.6206, 0.05199, 0.62, 0.04913, 0.5962, 0.01913, 0.6344, 0.01864, 0.6536, 0.006173, 0.6561, 0.0002067, 0.6329, 0.6504, 0.9625, 0.6462, 0.9387, 0.6633, 0.935, 0.6607, 0.957, 0.05199, 0.62, 0.0472, 0.6367, 0.01913, 0.6344, 0.02137, 0.6154, 0.0472, 0.6367, 0.04725, 0.6549, 0.01864, 0.6536, 0.01913, 0.6344, 0.7273, 0.612, 0.7159, 0.6106, 0.716, 0.5655, 0.7272, 0.5681, 0.6217, 0.9723, 0.6234, 0.9628, 0.6504, 0.9625, 0.6496, 0.9742, 0.6203, 0.9454, 0.6137, 0.9302, 0.6413, 0.9221, 0.6462, 0.9387, 0.6234, 0.9628, 0.6203, 0.9454, 0.6462, 0.9387, 0.6504, 0.9625, 0.6899, 0.9212, 0.69, 0.8752, 0.7018, 0.8752, 0.7019, 0.9213, 0.7012, 0.5397, 0.6897, 0.5397, 0.6898, 0.5114, 0.7009, 0.5114, 0.757, 0.6121, 0.7273, 0.612, 0.7272, 0.5681, 0.757, 0.5681, 0.7276, 0.9164, 0.7164, 0.919, 0.7161, 0.874, 0.7275, 0.8725, 0.7548, 0.5452, 0.7257, 0.5459, 0.7249, 0.5091, 0.754, 0.5084, 0.6643, 0.9163, 0.6643, 0.8725, 0.6757, 0.874, 0.6754, 0.919, 0.6639, 0.6122, 0.6637, 0.5682, 0.6749, 0.5655, 0.6753, 0.6107, 0.7257, 0.5459, 0.715, 0.5425, 0.7143, 0.5054, 0.7249, 0.5091, 0.7254, 0.9751, 0.7544, 0.9757, 0.7542, 0.9868, 0.7252, 0.9863, 0.6657, 0.9384, 0.6643, 0.9163, 0.6754, 0.919, 0.6764, 0.9418, 0.754, 0.5084, 0.7249, 0.5091, 0.7246, 0.4979, 0.7538, 0.4972, 0.69, 0.8752, 0.6901, 0.8305, 0.7017, 0.8305, 0.7018, 0.8752, 0.7012, 0.5397, 0.7015, 0.5632, 0.6894, 0.5632, 0.6897, 0.5397, 0.7154, 0.9418, 0.7261, 0.9384, 0.7254, 0.9751, 0.7149, 0.9788, 0.7257, 0.5459, 0.7272, 0.5681, 0.716, 0.5655, 0.715, 0.5425, 0.6897, 0.6094, 0.6894, 0.5632, 0.7015, 0.5632, 0.7015, 0.6094, 0.6637, 0.5682, 0.6652, 0.546, 0.6759, 0.5426, 0.6749, 0.5655, 0.7261, 0.9384, 0.7551, 0.939, 0.7544, 0.9757, 0.7254, 0.9751, 0.7019, 0.9213, 0.7017, 0.9447, 0.6902, 0.9447, 0.6899, 0.9212, 0.7274, 0.8292, 0.7159, 0.8299, 0.7158, 0.7861, 0.7274, 0.7858, 0.7274, 0.7858, 0.7158, 0.7861, 0.7158, 0.7424, 0.7274, 0.7424, 0.7274, 0.7424, 0.7158, 0.7424, 0.7157, 0.6986, 0.7273, 0.6989, 0.7273, 0.6989, 0.7157, 0.6986, 0.7157, 0.6548, 0.7273, 0.6555, 0.7273, 0.6555, 0.7157, 0.6548, 0.7159, 0.6106, 0.7273, 0.612, 0.6657, 0.9384, 0.6764, 0.9418, 0.677, 0.9788, 0.6665, 0.9751, 0.6901, 0.8305, 0.6901, 0.7864, 0.7016, 0.7864, 0.7017, 0.8305, 0.6901, 0.7864, 0.6901, 0.7424, 0.7016, 0.7424, 0.7016, 0.7864, 0.6901, 0.7424, 0.69, 0.6984, 0.7015, 0.6984, 0.7016, 0.7424, 0.69, 0.6984, 0.6899, 0.6542, 0.7015, 0.6542, 0.7015, 0.6984, 0.6899, 0.6542, 0.6897, 0.6094, 0.7015, 0.6094, 0.7015, 0.6542, 0.7275, 0.8725, 0.7161, 0.874, 0.7159, 0.8299, 0.7274, 0.8292, 0.757, 0.9164, 0.7276, 0.9164, 0.7275, 0.8725, 0.757, 0.8726, 0.757, 0.8726, 0.7275, 0.8725, 0.7274, 0.8292, 0.757, 0.8292, 0.757, 0.8292, 0.7274, 0.8292, 0.7274, 0.7858, 0.757, 0.7858, 0.757, 0.7858, 0.7274, 0.7858, 0.7274, 0.7424, 0.757, 0.7424, 0.757, 0.7424, 0.7274, 0.7424, 0.7273, 0.6989, 0.7569, 0.6989, 0.7569, 0.6989, 0.7273, 0.6989, 0.7273, 0.6555, 0.7569, 0.6556, 0.7569, 0.6556, 0.7273, 0.6555, 0.7273, 0.612, 0.757, 0.6121, 0.6902, 0.9447, 0.7017, 0.9447, 0.7015, 0.9728, 0.6904, 0.9728, 0.6643, 0.8725, 0.6644, 0.8292, 0.6759, 0.8299, 0.6757, 0.874, 0.6644, 0.8292, 0.6644, 0.7859, 0.6759, 0.7862, 0.6759, 0.8299, 0.6644, 0.7859, 0.6643, 0.7424, 0.6759, 0.7424, 0.6759, 0.7862, 0.6643, 0.7424, 0.6643, 0.699, 0.6758, 0.6987, 0.6759, 0.7424, 0.6643, 0.699, 0.6642, 0.6556, 0.6757, 0.6548, 0.6758, 0.6987, 0.6642, 0.6556, 0.6639, 0.6122, 0.6753, 0.6107, 0.6757, 0.6548, 0.7164, 0.919, 0.7154, 0.9418, 0.7086, 0.9438, 0.7092, 0.9206, 0.7092, 0.9206, 0.7086, 0.9438, 0.7017, 0.9447, 0.7019, 0.9213, 0.715, 0.5425, 0.716, 0.5655, 0.7088, 0.5639, 0.7082, 0.5405, 0.7082, 0.5405, 0.7088, 0.5639, 0.7015, 0.5632, 0.7012, 0.5397, 0.6899, 0.9212, 0.6902, 0.9447, 0.6832, 0.9439, 0.6826, 0.9206, 0.6826, 0.9206, 0.6832, 0.9439, 0.6764, 0.9418, 0.6754, 0.919, 0.6897, 0.5397, 0.6894, 0.5632, 0.6821, 0.5639, 0.6827, 0.5406, 0.6827, 0.5406, 0.6821, 0.5639, 0.6749, 0.5655, 0.6759, 0.5426, 0.6753, 0.6107, 0.6749, 0.5655, 0.6821, 0.5639, 0.6825, 0.6098, 0.6825, 0.6098, 0.6821, 0.5639, 0.6894, 0.5632, 0.6897, 0.6094, 0.7015, 0.6094, 0.7015, 0.5632, 0.7088, 0.5639, 0.7087, 0.6097, 0.7087, 0.6097, 0.7088, 0.5639, 0.716, 0.5655, 0.7159, 0.6106, 0.7252, 0.9863, 0.7542, 0.9868, 0.7515, 0.9929, 0.7277, 0.9924, 0.7277, 0.9924, 0.7515, 0.9929, 0.7451, 0.9987, 0.7339, 0.9985, 0.7538, 0.4972, 0.7246, 0.4979, 0.7271, 0.4917, 0.751, 0.4912, 0.751, 0.4912, 0.7271, 0.4917, 0.7333, 0.4856, 0.7445, 0.4853, 0.6898, 0.5114, 0.6897, 0.5397, 0.6827, 0.5406, 0.683, 0.506, 0.683, 0.506, 0.6827, 0.5406, 0.6759, 0.5426, 0.6763, 0.5055, 0.7012, 0.5397, 0.7009, 0.5114, 0.7077, 0.5059, 0.7082, 0.5405, 0.7082, 0.5405, 0.7077, 0.5059, 0.7143, 0.5054, 0.715, 0.5425, 0.7154, 0.9418, 0.7149, 0.9788, 0.7082, 0.9783, 0.7086, 0.9438, 0.7086, 0.9438, 0.7082, 0.9783, 0.7015, 0.9728, 0.7017, 0.9447, 0.677, 0.9788, 0.6764, 0.9418, 0.6832, 0.9439, 0.6836, 0.9783, 0.6836, 0.9783, 0.6832, 0.9439, 0.6902, 0.9447, 0.6904, 0.9728, 0.6754, 0.919, 0.6757, 0.874, 0.6829, 0.8748, 0.6826, 0.9206, 0.6826, 0.9206, 0.6829, 0.8748, 0.69, 0.8752, 0.6899, 0.9212, 0.6757, 0.874, 0.6759, 0.8299, 0.683, 0.8304, 0.6829, 0.8748, 0.6829, 0.8748, 0.683, 0.8304, 0.6901, 0.8305, 0.69, 0.8752, 0.6759, 0.8299, 0.6759, 0.7862, 0.6831, 0.7864, 0.683, 0.8304, 0.683, 0.8304, 0.6831, 0.7864, 0.6901, 0.7864, 0.6901, 0.8305, 0.6759, 0.7862, 0.6759, 0.7424, 0.683, 0.7424, 0.6831, 0.7864, 0.6831, 0.7864, 0.683, 0.7424, 0.6901, 0.7424, 0.6901, 0.7864, 0.6759, 0.7424, 0.6758, 0.6987, 0.6829, 0.6985, 0.683, 0.7424, 0.683, 0.7424, 0.6829, 0.6985, 0.69, 0.6984, 0.6901, 0.7424, 0.6758, 0.6987, 0.6757, 0.6548, 0.6828, 0.6544, 0.6829, 0.6985, 0.6829, 0.6985, 0.6828, 0.6544, 0.6899, 0.6542, 0.69, 0.6984, 0.6757, 0.6548, 0.6753, 0.6107, 0.6825, 0.6098, 0.6828, 0.6544, 0.6828, 0.6544, 0.6825, 0.6098, 0.6897, 0.6094, 0.6899, 0.6542, 0.7019, 0.9213, 0.7018, 0.8752, 0.7089, 0.8749, 0.7092, 0.9206, 0.7092, 0.9206, 0.7089, 0.8749, 0.7161, 0.874, 0.7164, 0.919, 0.7018, 0.8752, 0.7017, 0.8305, 0.7087, 0.8304, 0.7089, 0.8749, 0.7089, 0.8749, 0.7087, 0.8304, 0.7159, 0.8299, 0.7161, 0.874, 0.7017, 0.8305, 0.7016, 0.7864, 0.7087, 0.7863, 0.7087, 0.8304, 0.7087, 0.8304, 0.7087, 0.7863, 0.7158, 0.7861, 0.7159, 0.8299, 0.7016, 0.7864, 0.7016, 0.7424, 0.7087, 0.7424, 0.7087, 0.7863, 0.7087, 0.7863, 0.7087, 0.7424, 0.7158, 0.7424, 0.7158, 0.7861, 0.7016, 0.7424, 0.7015, 0.6984, 0.7086, 0.6984, 0.7087, 0.7424, 0.7087, 0.7424, 0.7086, 0.6984, 0.7157, 0.6986, 0.7158, 0.7424, 0.7015, 0.6984, 0.7015, 0.6542, 0.7086, 0.6543, 0.7086, 0.6984, 0.7086, 0.6984, 0.7086, 0.6543, 0.7157, 0.6548, 0.7157, 0.6986, 0.7015, 0.6542, 0.7015, 0.6094, 0.7087, 0.6097, 0.7086, 0.6543, 0.7086, 0.6543, 0.7087, 0.6097, 0.7159, 0.6106, 0.7157, 0.6548, 0.7276, 0.9164, 0.7261, 0.9384, 0.7154, 0.9418, 0.7164, 0.919, 0.509, 0.9379, 0.5085, 0.9168, 0.5704, 0.9148, 0.5659, 0.9365, 0.5292, 0.956, 0.509, 0.9379, 0.5659, 0.9365, 0.58, 0.9492, 0.5179, 0.9998, 0.5322, 0.9769, 0.5827, 0.9696, 0.5763, 0.9799, 0.5322, 0.9769, 0.5292, 0.956, 0.58, 0.9492, 0.5827, 0.9696, 0.5423, 0.9228, 0.5659, 0.9365, 0.5587, 0.9761, 0.5351, 0.9624, 0.58, 0.9492, 0.5659, 0.9365, 0.5921, 0.9339, 0.6034, 0.9473, 0.5763, 0.9799, 0.5827, 0.9696, 0.6058, 0.9649, 0.6018, 0.9737, 0.5827, 0.9696, 0.58, 0.9492, 0.6034, 0.9473, 0.6058, 0.9649, 0.1594, 0.5902, 0.1621, 0.6123, 0.1026, 0.6194, 0.0947, 0.5975, 0.1621, 0.6123, 0.1438, 0.6341, 0.08986, 0.6347, 0.1026, 0.6194, 0.1438, 0.6564, 0.1621, 0.6781, 0.09824, 0.6662, 0.09003, 0.6564, 0.1438, 0.6341, 0.1438, 0.6564, 0.09003, 0.6564, 0.08986, 0.6347, 0.6213, 0.5379, 0.615, 0.5403, 0.6176, 0.5002, 0.6236, 0.4972, 0.1026, 0.6194, 0.08986, 0.6347, 0.06518, 0.6362, 0.07496, 0.6206, 0.09003, 0.6564, 0.09824, 0.6662, 0.0708, 0.6634, 0.06536, 0.6549, 0.08986, 0.6347, 0.09003, 0.6564, 0.06536, 0.6549, 0.06518, 0.6362, 0.62, 0.9176, 0.615, 0.9396, 0.6085, 0.941, 0.6135, 0.9184, 0.6633, 0.5493, 0.6628, 0.5719, 0.6567, 0.5695, 0.6574, 0.5464, 0.5817, 0.9443, 0.5905, 0.9439, 0.5828, 0.9739, 0.5749, 0.9748, 0.6274, 0.8738, 0.62, 0.9176, 0.6135, 0.9184, 0.6207, 0.874, 0.6085, 0.941, 0.615, 0.9396, 0.604, 0.9777, 0.5977, 0.9794, 0.6633, 0.5493, 0.6574, 0.5464, 0.6562, 0.5065, 0.662, 0.5097, 0.5833, 0.8721, 0.5764, 0.9178, 0.5704, 0.9148, 0.5767, 0.8699, 0.5816, 0.6078, 0.587, 0.5641, 0.614, 0.5624, 0.6092, 0.6075, 0.6206, 0.5611, 0.6161, 0.607, 0.6092, 0.6075, 0.614, 0.5624, 0.5659, 0.9365, 0.5704, 0.9148, 0.5764, 0.9178, 0.5714, 0.9404, 0.6176, 0.5002, 0.5914, 0.5077, 0.5943, 0.5017, 0.6205, 0.4941, 0.6161, 0.607, 0.6113, 0.6518, 0.6043, 0.6516, 0.6092, 0.6075, 0.6358, 0.6097, 0.6264, 0.6075, 0.6308, 0.5609, 0.6399, 0.5635, 0.6308, 0.5609, 0.6322, 0.5366, 0.6406, 0.5392, 0.6399, 0.5635, 0.5659, 0.9365, 0.5714, 0.9404, 0.5637, 0.9805, 0.5587, 0.9761, 0.6406, 0.5392, 0.6322, 0.5366, 0.633, 0.5054, 0.6405, 0.5082, 0.615, 0.5403, 0.5888, 0.5478, 0.5914, 0.5077, 0.6176, 0.5002, 0.614, 0.5624, 0.615, 0.5403, 0.6213, 0.5379, 0.6206, 0.5611, 0.5351, 0.9624, 0.5587, 0.9761, 0.56, 0.9827, 0.5364, 0.969, 0.6593, 0.6162, 0.6544, 0.6592, 0.6478, 0.6578, 0.6529, 0.6143, 0.6544, 0.6592, 0.6494, 0.7021, 0.6427, 0.701, 0.6478, 0.6578, 0.6494, 0.7021, 0.6442, 0.7451, 0.6374, 0.7442, 0.6427, 0.701, 0.6442, 0.7451, 0.6387, 0.788, 0.6319, 0.7875, 0.6374, 0.7442, 0.6387, 0.788, 0.6331, 0.8309, 0.6264, 0.8306, 0.6319, 0.7875, 0.5817, 0.9443, 0.5863, 0.9204, 0.5958, 0.9201, 0.5905, 0.9439, 0.6331, 0.8309, 0.6274, 0.8738, 0.6207, 0.874, 0.6264, 0.8306, 0.5895, 0.8275, 0.5833, 0.8721, 0.5767, 0.8699, 0.5828, 0.826, 0.5953, 0.7836, 0.5895, 0.8275, 0.5828, 0.826, 0.5884, 0.7824, 0.6008, 0.7397, 0.5953, 0.7836, 0.5884, 0.7824, 0.5939, 0.7389, 0.6061, 0.6958, 0.6008, 0.7397, 0.5939, 0.7389, 0.5992, 0.6953, 0.6113, 0.6518, 0.6061, 0.6958, 0.5992, 0.6953, 0.6043, 0.6516, 0.5445, 0.9066, 0.55, 0.8629, 0.5767, 0.8699, 0.5704, 0.9148, 0.55, 0.8629, 0.5559, 0.8206, 0.5828, 0.826, 0.5767, 0.8699, 0.5559, 0.8206, 0.5614, 0.7782, 0.5884, 0.7824, 0.5828, 0.826, 0.5614, 0.7782, 0.5666, 0.7355, 0.5939, 0.7389, 0.5884, 0.7824, 0.5666, 0.7355, 0.5719, 0.6928, 0.5992, 0.6953, 0.5939, 0.7389, 0.5719, 0.6928, 0.577, 0.6503, 0.6043, 0.6516, 0.5992, 0.6953, 0.577, 0.6503, 0.5816, 0.6078, 0.6092, 0.6075, 0.6043, 0.6516, 0.6628, 0.5719, 0.6593, 0.6162, 0.6529, 0.6143, 0.6567, 0.5695, 0.6308, 0.6544, 0.6214, 0.6527, 0.6264, 0.6075, 0.6358, 0.6097, 0.6256, 0.6983, 0.6162, 0.6969, 0.6214, 0.6527, 0.6308, 0.6544, 0.6203, 0.7421, 0.6108, 0.741, 0.6162, 0.6969, 0.6256, 0.6983, 0.6147, 0.7859, 0.6053, 0.785, 0.6108, 0.741, 0.6203, 0.7421, 0.609, 0.8298, 0.5996, 0.8292, 0.6053, 0.785, 0.6147, 0.7859, 0.6031, 0.8744, 0.5934, 0.8742, 0.5996, 0.8292, 0.609, 0.8298, 0.5863, 0.9204, 0.5817, 0.9443, 0.5762, 0.9437, 0.5812, 0.92, 0.5812, 0.92, 0.5762, 0.9437, 0.5714, 0.9404, 0.5764, 0.9178, 0.6135, 0.9184, 0.6085, 0.941, 0.5996, 0.9427, 0.6046, 0.9194, 0.6046, 0.9194, 0.5996, 0.9427, 0.5905, 0.9439, 0.5958, 0.9201, 0.6322, 0.5366, 0.6308, 0.5609, 0.6258, 0.5601, 0.6267, 0.5358, 0.6267, 0.5358, 0.6258, 0.5601, 0.6206, 0.5611, 0.6213, 0.5379, 0.6574, 0.5464, 0.6567, 0.5695, 0.6484, 0.5663, 0.6491, 0.5425, 0.6491, 0.5425, 0.6484, 0.5663, 0.6399, 0.5635, 0.6406, 0.5392, 0.5934, 0.8742, 0.5863, 0.9204, 0.5812, 0.92, 0.5883, 0.8738, 0.5883, 0.8738, 0.5812, 0.92, 0.5764, 0.9178, 0.5833, 0.8721, 0.6358, 0.6097, 0.6399, 0.5635, 0.6484, 0.5663, 0.6444, 0.6119, 0.6444, 0.6119, 0.6484, 0.5663, 0.6567, 0.5695, 0.6529, 0.6143, 0.5492, 0.989, 0.5421, 0.9849, 0.5396, 0.9765, 0.5584, 0.9874, 0.5584, 0.9874, 0.5396, 0.9765, 0.5364, 0.969, 0.56, 0.9827, 0.6036, 0.4876, 0.6116, 0.4853, 0.6201, 0.4892, 0.5992, 0.4951, 0.5992, 0.4951, 0.6201, 0.4892, 0.6205, 0.4941, 0.5943, 0.5017, 0.5817, 0.9443, 0.5749, 0.9748, 0.5684, 0.9812, 0.5762, 0.9437, 0.5762, 0.9437, 0.5684, 0.9812, 0.5637, 0.9805, 0.5714, 0.9404, 0.633, 0.5054, 0.6322, 0.5366, 0.6267, 0.5358, 0.6283, 0.4976, 0.6283, 0.4976, 0.6267, 0.5358, 0.6213, 0.5379, 0.6236, 0.4972, 0.6562, 0.5065, 0.6574, 0.5464, 0.6491, 0.5425, 0.6484, 0.505, 0.6484, 0.505, 0.6491, 0.5425, 0.6406, 0.5392, 0.6405, 0.5082, 0.6085, 0.941, 0.5977, 0.9794, 0.5897, 0.9789, 0.5996, 0.9427, 0.5996, 0.9427, 0.5897, 0.9789, 0.5828, 0.9739, 0.5905, 0.9439, 0.6308, 0.5609, 0.6264, 0.6075, 0.6214, 0.6067, 0.6258, 0.5601, 0.6258, 0.5601, 0.6214, 0.6067, 0.6161, 0.607, 0.6206, 0.5611, 0.6264, 0.6075, 0.6214, 0.6527, 0.6165, 0.6519, 0.6214, 0.6067, 0.6214, 0.6067, 0.6165, 0.6519, 0.6113, 0.6518, 0.6161, 0.607, 0.6214, 0.6527, 0.6162, 0.6969, 0.6113, 0.6963, 0.6165, 0.6519, 0.6165, 0.6519, 0.6113, 0.6963, 0.6061, 0.6958, 0.6113, 0.6518, 0.6162, 0.6969, 0.6108, 0.741, 0.6059, 0.7403, 0.6113, 0.6963, 0.6113, 0.6963, 0.6059, 0.7403, 0.6008, 0.7397, 0.6061, 0.6958, 0.6108, 0.741, 0.6053, 0.785, 0.6003, 0.7844, 0.6059, 0.7403, 0.6059, 0.7403, 0.6003, 0.7844, 0.5953, 0.7836, 0.6008, 0.7397, 0.6053, 0.785, 0.5996, 0.8292, 0.5946, 0.8286, 0.6003, 0.7844, 0.6003, 0.7844, 0.5946, 0.8286, 0.5895, 0.8275, 0.5953, 0.7836, 0.5996, 0.8292, 0.5934, 0.8742, 0.5883, 0.8738, 0.5946, 0.8286, 0.5946, 0.8286, 0.5883, 0.8738, 0.5833, 0.8721, 0.5895, 0.8275, 0.5958, 0.9201, 0.6031, 0.8744, 0.6119, 0.8743, 0.6046, 0.9194, 0.6046, 0.9194, 0.6119, 0.8743, 0.6207, 0.874, 0.6135, 0.9184, 0.6031, 0.8744, 0.609, 0.8298, 0.6177, 0.8303, 0.6119, 0.8743, 0.6119, 0.8743, 0.6177, 0.8303, 0.6264, 0.8306, 0.6207, 0.874, 0.609, 0.8298, 0.6147, 0.7859, 0.6233, 0.7867, 0.6177, 0.8303, 0.6177, 0.8303, 0.6233, 0.7867, 0.6319, 0.7875, 0.6264, 0.8306, 0.6147, 0.7859, 0.6203, 0.7421, 0.6288, 0.7432, 0.6233, 0.7867, 0.6233, 0.7867, 0.6288, 0.7432, 0.6374, 0.7442, 0.6319, 0.7875, 0.6203, 0.7421, 0.6256, 0.6983, 0.6341, 0.6996, 0.6288, 0.7432, 0.6288, 0.7432, 0.6341, 0.6996, 0.6427, 0.701, 0.6374, 0.7442, 0.6256, 0.6983, 0.6308, 0.6544, 0.6393, 0.656, 0.6341, 0.6996, 0.6341, 0.6996, 0.6393, 0.656, 0.6478, 0.6578, 0.6427, 0.701, 0.6308, 0.6544, 0.6358, 0.6097, 0.6444, 0.6119, 0.6393, 0.656, 0.6393, 0.656, 0.6444, 0.6119, 0.6529, 0.6143, 0.6478, 0.6578, 0.5958, 0.9201, 0.5863, 0.9204, 0.5934, 0.8742, 0.6031, 0.8744, 0.9279, 0.4227, 0.6916, 0.4227, 0.6916, 0.2344, 0.9279, 0.2344, 0.9307, 0.4227, 0.9307, 0.6169, 0.9279, 0.6169, 0.9279, 0.4227, 0.9307, 0.0402, 0.9307, 0.2344, 0.9279, 0.2344, 0.9279, 0.0402, 0.9307, 0.6169, 0.9307, 0.8052, 0.9279, 0.8052, 0.9279, 0.6169, 0.3497, 0.3899, 0.3497, 0.2949, 0.4488, 0.2949, 0.4488, 0.3899, 0.1514, 0.3899, 0.1514, 0.2949, 0.2505, 0.2949, 0.2505, 0.3899, 0.1514, 0.2, 0.1514, 0.105, 0.2505, 0.105, 0.2505, 0.2, 0.1514, 0.2949, 0.1514, 0.2, 0.2505, 0.2, 0.2505, 0.2949, 0.05229, 0.2949, 0.05229, 0.2, 0.1514, 0.2, 0.1514, 0.2949, 0.05229, 0.2, 0.05229, 0.105, 0.1514, 0.105, 0.1514, 0.2, 0.1514, 0.4849, 0.1514, 0.3899, 0.2505, 0.3899, 0.2505, 0.4849, 0.05229, 0.4849, 0.05229, 0.3899, 0.1514, 0.3899, 0.1514, 0.4849, 0.05229, 0.3899, 0.05229, 0.2949, 0.1514, 0.2949, 0.1514, 0.3899, 0.3497, 0.4849, 0.3497, 0.3899, 0.4488, 0.3899, 0.4488, 0.4849, 0.2505, 0.4849, 0.2505, 0.3899, 0.3497, 0.3899, 0.3497, 0.4849, 0.2505, 0.3899, 0.2505, 0.2949, 0.3497, 0.2949, 0.3497, 0.3899, 0.3497, 0.2949, 0.3497, 0.2, 0.4488, 0.2, 0.4488, 0.2949, 0.2505, 0.2949, 0.2505, 0.2, 0.3497, 0.2, 0.3497, 0.2949, 0.2505, 0.2, 0.2505, 0.105, 0.3497, 0.105, 0.3497, 0.2])
me_cube_001.materials.append(mat_material_001)
me_cube_001.use_remesh_fix_poles = True
me_cube_001.use_remesh_preserve_attributes = False
me_cube_001.use_mirror_vertex_groups = False
me_cube_001.update()

# ---- objects
ob_cube = bpy.data.objects.new('Cube', me_cube_001)

# ---- transforms, parenting, visibility, modifiers, constraints
ob_cube.location = (0.0, 0.0, -0.6)
ob_cube.scale = (0.21, 0.21, 1.0)
ob_cube.lineart.crease_threshold = 0.0

# ---- collection membership
scene.collection.objects.link(ob_cube)

# ---- scene / render settings (as saved in the file)
scene.frame_start = 1; scene.frame_end = 250; scene.frame_set(1)
scene.render.engine = 'BLENDER_EEVEE_NEXT'
scene.cycles.use_denoising = False
scene.cycles.samples = 128
scene.cycles.sampling_pattern = 'TABULATED_SOBOL'
scene.cycles.use_adaptive_sampling = False
scene.cycles.use_light_tree = False
scene.view_settings.view_transform = 'Filmic'
bpy.context.view_layer.update()

# ---- added for rendering (the .blend has no active camera and no usable light): camera, sun
cam_auto = bpy.data.cameras.new('AutoCamera')
cam_auto.lens = 50.0
cam_auto.sensor_width = 36.0
cam_auto.clip_end = 1000.0
ob_auto_camera = bpy.data.objects.new('AutoCamera', cam_auto)
scene.collection.objects.link(ob_auto_camera)
ob_auto_camera.location = (0.9261, -1.11678, 1.14651)
ob_auto_camera.rotation_euler = (1.09748, -7.21219e-08, 0.694738)
scene.camera = ob_auto_camera
light_auto_sun = bpy.data.lights.new('AutoSun', 'SUN')
light_auto_sun.energy = 3.0
light_auto_sun.angle = 0.0523599
ob_auto_sun = bpy.data.objects.new('AutoSun', light_auto_sun)
scene.collection.objects.link(ob_auto_sun)
ob_auto_sun.rotation_euler = (0.872665, 0.174533, 0.523599)
bpy.context.view_layer.update()
